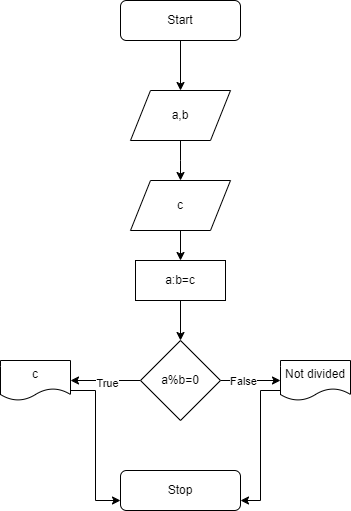

The diagram above was exported from draw.io. Its source (the exported page's mxGraphModel, read from the mxfile embedded in the PNG):
<mxGraphModel dx="508" dy="421" grid="1" gridSize="10" guides="1" tooltips="1" connect="1" arrows="1" fold="1" page="1" pageScale="1" pageWidth="850" pageHeight="1100" math="0" shadow="0">
  <root>
    <mxCell id="0" />
    <mxCell id="1" parent="0" />
    <mxCell id="ZAo8_Yavn-Rz1lnCl0FQ-2" style="edgeStyle=orthogonalEdgeStyle;rounded=0;orthogonalLoop=1;jettySize=auto;html=1;exitX=0.5;exitY=1;exitDx=0;exitDy=0;entryX=0.5;entryY=0;entryDx=0;entryDy=0;" parent="1" source="eIctKcMnuytcSZpeMTvv-1" target="ZAo8_Yavn-Rz1lnCl0FQ-1" edge="1">
      <mxGeometry relative="1" as="geometry" />
    </mxCell>
    <mxCell id="eIctKcMnuytcSZpeMTvv-1" value="Start" style="rounded=1;whiteSpace=wrap;html=1;fontSize=12;glass=0;strokeWidth=1;shadow=0;" parent="1" vertex="1">
      <mxGeometry x="160" y="80" width="120" height="40" as="geometry" />
    </mxCell>
    <mxCell id="ddBjiOR-gLutGDKp0Rxk-2" style="edgeStyle=orthogonalEdgeStyle;rounded=0;orthogonalLoop=1;jettySize=auto;html=1;exitX=0.5;exitY=1;exitDx=0;exitDy=0;entryX=0.5;entryY=0;entryDx=0;entryDy=0;" parent="1" source="ZAo8_Yavn-Rz1lnCl0FQ-1" edge="1">
      <mxGeometry relative="1" as="geometry">
        <mxPoint x="220" y="260" as="targetPoint" />
      </mxGeometry>
    </mxCell>
    <mxCell id="ZAo8_Yavn-Rz1lnCl0FQ-1" value="a,b" style="shape=parallelogram;perimeter=parallelogramPerimeter;whiteSpace=wrap;html=1;fixedSize=1;" parent="1" vertex="1">
      <mxGeometry x="170" y="170" width="100" height="50" as="geometry" />
    </mxCell>
    <mxCell id="K38_EUiOfhCMUvyUo-mB-7" style="edgeStyle=orthogonalEdgeStyle;rounded=0;orthogonalLoop=1;jettySize=auto;html=1;exitX=0.5;exitY=1;exitDx=0;exitDy=0;entryX=0.5;entryY=0;entryDx=0;entryDy=0;" parent="1" source="ddBjiOR-gLutGDKp0Rxk-3" target="K38_EUiOfhCMUvyUo-mB-6" edge="1">
      <mxGeometry relative="1" as="geometry" />
    </mxCell>
    <mxCell id="ddBjiOR-gLutGDKp0Rxk-3" value="c" style="shape=parallelogram;perimeter=parallelogramPerimeter;whiteSpace=wrap;html=1;fixedSize=1;" parent="1" vertex="1">
      <mxGeometry x="170" y="260" width="100" height="50" as="geometry" />
    </mxCell>
    <mxCell id="K38_EUiOfhCMUvyUo-mB-4" style="edgeStyle=orthogonalEdgeStyle;rounded=0;orthogonalLoop=1;jettySize=auto;html=1;exitX=0;exitY=0.5;exitDx=0;exitDy=0;entryX=1;entryY=0.5;entryDx=0;entryDy=0;" parent="1" source="-jOQP_iq3QogJdG2BFp8-1" target="K38_EUiOfhCMUvyUo-mB-3" edge="1">
      <mxGeometry relative="1" as="geometry" />
    </mxCell>
    <mxCell id="K38_EUiOfhCMUvyUo-mB-5" value="True" style="edgeLabel;html=1;align=center;verticalAlign=middle;resizable=0;points=[];" parent="K38_EUiOfhCMUvyUo-mB-4" vertex="1" connectable="0">
      <mxGeometry x="-0.02" y="2" relative="1" as="geometry">
        <mxPoint as="offset" />
      </mxGeometry>
    </mxCell>
    <mxCell id="K38_EUiOfhCMUvyUo-mB-11" style="edgeStyle=orthogonalEdgeStyle;rounded=0;orthogonalLoop=1;jettySize=auto;html=1;exitX=1;exitY=0.5;exitDx=0;exitDy=0;entryX=0;entryY=0.5;entryDx=0;entryDy=0;" parent="1" source="-jOQP_iq3QogJdG2BFp8-1" target="K38_EUiOfhCMUvyUo-mB-10" edge="1">
      <mxGeometry relative="1" as="geometry" />
    </mxCell>
    <mxCell id="K38_EUiOfhCMUvyUo-mB-12" value="False" style="edgeLabel;html=1;align=center;verticalAlign=middle;resizable=0;points=[];" parent="K38_EUiOfhCMUvyUo-mB-11" vertex="1" connectable="0">
      <mxGeometry x="-0.2533" relative="1" as="geometry">
        <mxPoint as="offset" />
      </mxGeometry>
    </mxCell>
    <mxCell id="-jOQP_iq3QogJdG2BFp8-1" value="a%b=0" style="rhombus;whiteSpace=wrap;html=1;" parent="1" vertex="1">
      <mxGeometry x="180" y="420" width="80" height="80" as="geometry" />
    </mxCell>
    <mxCell id="K38_EUiOfhCMUvyUo-mB-14" style="edgeStyle=orthogonalEdgeStyle;rounded=0;orthogonalLoop=1;jettySize=auto;html=1;exitX=1;exitY=0.75;exitDx=0;exitDy=0;entryX=0;entryY=0.75;entryDx=0;entryDy=0;" parent="1" source="K38_EUiOfhCMUvyUo-mB-3" target="K38_EUiOfhCMUvyUo-mB-13" edge="1">
      <mxGeometry relative="1" as="geometry" />
    </mxCell>
    <mxCell id="K38_EUiOfhCMUvyUo-mB-3" value="c" style="shape=document;whiteSpace=wrap;html=1;boundedLbl=1;" parent="1" vertex="1">
      <mxGeometry x="40" y="440" width="70" height="40" as="geometry" />
    </mxCell>
    <mxCell id="K38_EUiOfhCMUvyUo-mB-9" style="edgeStyle=orthogonalEdgeStyle;rounded=0;orthogonalLoop=1;jettySize=auto;html=1;exitX=0.5;exitY=1;exitDx=0;exitDy=0;entryX=0.5;entryY=0;entryDx=0;entryDy=0;" parent="1" source="K38_EUiOfhCMUvyUo-mB-6" target="-jOQP_iq3QogJdG2BFp8-1" edge="1">
      <mxGeometry relative="1" as="geometry" />
    </mxCell>
    <mxCell id="K38_EUiOfhCMUvyUo-mB-6" value="a:b=c" style="rounded=0;whiteSpace=wrap;html=1;" parent="1" vertex="1">
      <mxGeometry x="175" y="340" width="90" height="40" as="geometry" />
    </mxCell>
    <mxCell id="K38_EUiOfhCMUvyUo-mB-15" style="edgeStyle=orthogonalEdgeStyle;rounded=0;orthogonalLoop=1;jettySize=auto;html=1;exitX=0;exitY=0.75;exitDx=0;exitDy=0;entryX=1;entryY=0.75;entryDx=0;entryDy=0;" parent="1" source="K38_EUiOfhCMUvyUo-mB-10" target="K38_EUiOfhCMUvyUo-mB-13" edge="1">
      <mxGeometry relative="1" as="geometry" />
    </mxCell>
    <mxCell id="K38_EUiOfhCMUvyUo-mB-10" value="Not divided" style="shape=document;whiteSpace=wrap;html=1;boundedLbl=1;" parent="1" vertex="1">
      <mxGeometry x="320" y="440" width="70" height="40" as="geometry" />
    </mxCell>
    <mxCell id="K38_EUiOfhCMUvyUo-mB-13" value="Stop" style="rounded=1;whiteSpace=wrap;html=1;fontSize=12;glass=0;strokeWidth=1;shadow=0;" parent="1" vertex="1">
      <mxGeometry x="160" y="550" width="120" height="40" as="geometry" />
    </mxCell>
  </root>
</mxGraphModel>